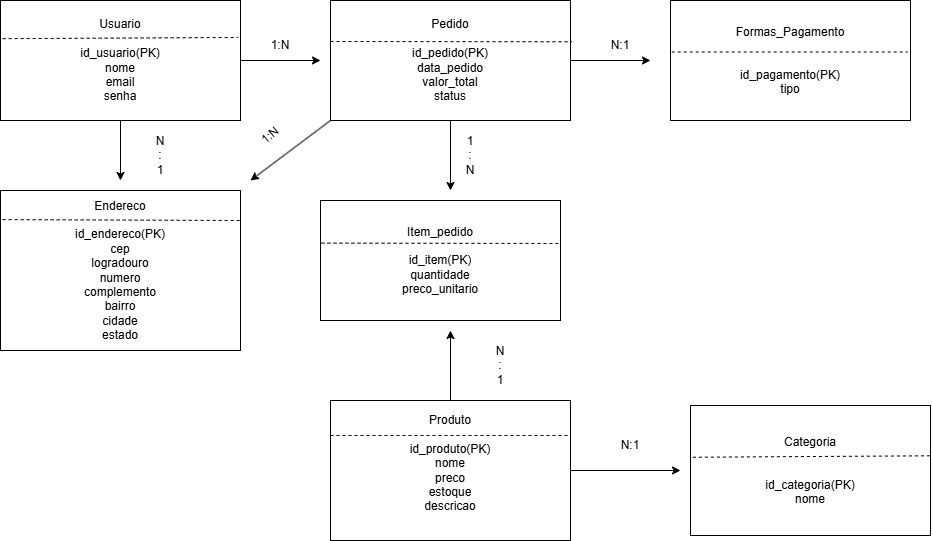

The diagram above was exported from draw.io. Its source (the exported page's mxGraphModel, read from the mxfile embedded in the PNG):
<mxGraphModel dx="1012" dy="575" grid="1" gridSize="10" guides="1" tooltips="1" connect="1" arrows="1" fold="1" page="1" pageScale="1" pageWidth="827" pageHeight="1169" background="none" math="0" shadow="0">
  <root>
    <mxCell id="0" />
    <mxCell id="1" parent="0" />
    <mxCell id="jdP6TYH0TPjsS0WY65rK-1" parent="1" style="rounded=0;whiteSpace=wrap;html=1;" value="&lt;div&gt;Usuario&lt;/div&gt;&lt;div&gt;&lt;br&gt;&lt;font dir=&quot;auto&quot; style=&quot;vertical-align: inherit;&quot;&gt;&lt;font dir=&quot;auto&quot; style=&quot;vertical-align: inherit;&quot;&gt;&lt;font dir=&quot;auto&quot; style=&quot;vertical-align: inherit;&quot;&gt;&lt;font dir=&quot;auto&quot; style=&quot;vertical-align: inherit;&quot;&gt;&lt;font dir=&quot;auto&quot; style=&quot;vertical-align: inherit;&quot;&gt;&lt;font dir=&quot;auto&quot; style=&quot;vertical-align: inherit;&quot;&gt;&lt;font dir=&quot;auto&quot; style=&quot;vertical-align: inherit;&quot;&gt;&lt;font dir=&quot;auto&quot; style=&quot;vertical-align: inherit;&quot;&gt;&lt;font dir=&quot;auto&quot; style=&quot;vertical-align: inherit;&quot;&gt;&lt;font dir=&quot;auto&quot; style=&quot;vertical-align: inherit;&quot;&gt;&lt;font dir=&quot;auto&quot; style=&quot;vertical-align: inherit;&quot;&gt;&lt;font dir=&quot;auto&quot; style=&quot;vertical-align: inherit;&quot;&gt;id_usuario(PK) &lt;/font&gt;&lt;/font&gt;&lt;/font&gt;&lt;/font&gt;&lt;/font&gt;&lt;/font&gt;&lt;/font&gt;&lt;/font&gt;&lt;/font&gt;&lt;/font&gt;&lt;/font&gt;&lt;/font&gt;&lt;br&gt;&lt;font dir=&quot;auto&quot; style=&quot;vertical-align: inherit;&quot;&gt;&lt;font dir=&quot;auto&quot; style=&quot;vertical-align: inherit;&quot;&gt;&lt;font dir=&quot;auto&quot; style=&quot;vertical-align: inherit;&quot;&gt;&lt;font dir=&quot;auto&quot; style=&quot;vertical-align: inherit;&quot;&gt;&lt;font dir=&quot;auto&quot; style=&quot;vertical-align: inherit;&quot;&gt;&lt;font dir=&quot;auto&quot; style=&quot;vertical-align: inherit;&quot;&gt;&lt;font dir=&quot;auto&quot; style=&quot;vertical-align: inherit;&quot;&gt;&lt;font dir=&quot;auto&quot; style=&quot;vertical-align: inherit;&quot;&gt;&lt;font dir=&quot;auto&quot; style=&quot;vertical-align: inherit;&quot;&gt;&lt;font dir=&quot;auto&quot; style=&quot;vertical-align: inherit;&quot;&gt;&lt;font dir=&quot;auto&quot; style=&quot;vertical-align: inherit;&quot;&gt;&lt;font dir=&quot;auto&quot; style=&quot;vertical-align: inherit;&quot;&gt;nome&lt;/font&gt;&lt;/font&gt;&lt;/font&gt;&lt;/font&gt;&lt;/font&gt;&lt;/font&gt;&lt;/font&gt;&lt;/font&gt;&lt;/font&gt;&lt;/font&gt;&lt;/font&gt;&lt;/font&gt;&lt;br&gt;&lt;font dir=&quot;auto&quot; style=&quot;vertical-align: inherit;&quot;&gt;&lt;font dir=&quot;auto&quot; style=&quot;vertical-align: inherit;&quot;&gt;&lt;font dir=&quot;auto&quot; style=&quot;vertical-align: inherit;&quot;&gt;&lt;font dir=&quot;auto&quot; style=&quot;vertical-align: inherit;&quot;&gt;&lt;font dir=&quot;auto&quot; style=&quot;vertical-align: inherit;&quot;&gt;&lt;font dir=&quot;auto&quot; style=&quot;vertical-align: inherit;&quot;&gt;&lt;font dir=&quot;auto&quot; style=&quot;vertical-align: inherit;&quot;&gt;&lt;font dir=&quot;auto&quot; style=&quot;vertical-align: inherit;&quot;&gt;&lt;font dir=&quot;auto&quot; style=&quot;vertical-align: inherit;&quot;&gt;&lt;font dir=&quot;auto&quot; style=&quot;vertical-align: inherit;&quot;&gt;&lt;font dir=&quot;auto&quot; style=&quot;vertical-align: inherit;&quot;&gt;&lt;font dir=&quot;auto&quot; style=&quot;vertical-align: inherit;&quot;&gt;email&lt;/font&gt;&lt;/font&gt;&lt;/font&gt;&lt;/font&gt;&lt;/font&gt;&lt;/font&gt;&lt;/font&gt;&lt;/font&gt;&lt;/font&gt;&lt;/font&gt;&lt;/font&gt;&lt;/font&gt;&lt;/div&gt;&lt;div&gt;&lt;font dir=&quot;auto&quot; style=&quot;vertical-align: inherit;&quot;&gt;&lt;font dir=&quot;auto&quot; style=&quot;vertical-align: inherit;&quot;&gt;&lt;font dir=&quot;auto&quot; style=&quot;vertical-align: inherit;&quot;&gt;&lt;font dir=&quot;auto&quot; style=&quot;vertical-align: inherit;&quot;&gt;&lt;font dir=&quot;auto&quot; style=&quot;vertical-align: inherit;&quot;&gt;&lt;font dir=&quot;auto&quot; style=&quot;vertical-align: inherit;&quot;&gt;&lt;font dir=&quot;auto&quot; style=&quot;vertical-align: inherit;&quot;&gt;&lt;font dir=&quot;auto&quot; style=&quot;vertical-align: inherit;&quot;&gt;&lt;font dir=&quot;auto&quot; style=&quot;vertical-align: inherit;&quot;&gt;&lt;font dir=&quot;auto&quot; style=&quot;vertical-align: inherit;&quot;&gt;&lt;font dir=&quot;auto&quot; style=&quot;vertical-align: inherit;&quot;&gt;&lt;font dir=&quot;auto&quot; style=&quot;vertical-align: inherit;&quot;&gt;senha&lt;/font&gt;&lt;/font&gt;&lt;/font&gt;&lt;/font&gt;&lt;/font&gt;&lt;/font&gt;&lt;/font&gt;&lt;/font&gt;&lt;/font&gt;&lt;/font&gt;&lt;/font&gt;&lt;/font&gt;&lt;/div&gt;" vertex="1">
      <mxGeometry height="120" width="240" x="40" y="40" as="geometry" />
    </mxCell>
    <mxCell id="jdP6TYH0TPjsS0WY65rK-6" parent="1" style="text;html=1;whiteSpace=wrap;strokeColor=none;fillColor=none;align=center;verticalAlign=middle;rounded=0;" value="&lt;font dir=&quot;auto&quot; style=&quot;vertical-align: inherit;&quot;&gt;&lt;font dir=&quot;auto&quot; style=&quot;vertical-align: inherit;&quot;&gt;1:N&lt;/font&gt;&lt;/font&gt;" vertex="1">
      <mxGeometry height="30" width="60" x="290" y="70" as="geometry" />
    </mxCell>
    <mxCell id="jdP6TYH0TPjsS0WY65rK-10" parent="1" style="rounded=0;whiteSpace=wrap;html=1;" value="&lt;div&gt;Categoria&lt;/div&gt;&lt;div&gt;&lt;font dir=&quot;auto&quot; style=&quot;vertical-align: inherit;&quot;&gt;&lt;font dir=&quot;auto&quot; style=&quot;vertical-align: inherit;&quot;&gt;&lt;br&gt;&lt;/font&gt;&lt;/font&gt;&lt;/div&gt;&lt;div&gt;&lt;font dir=&quot;auto&quot; style=&quot;vertical-align: inherit;&quot;&gt;&lt;font dir=&quot;auto&quot; style=&quot;vertical-align: inherit;&quot;&gt;&lt;br&gt;&lt;/font&gt;&lt;/font&gt;&lt;/div&gt;&lt;div&gt;&lt;font dir=&quot;auto&quot; style=&quot;vertical-align: inherit;&quot;&gt;&lt;font dir=&quot;auto&quot; style=&quot;vertical-align: inherit;&quot;&gt;id_categoria(PK)&lt;/font&gt;&lt;/font&gt;&lt;/div&gt;&lt;div&gt;&lt;font dir=&quot;auto&quot; style=&quot;vertical-align: inherit;&quot;&gt;&lt;font dir=&quot;auto&quot; style=&quot;vertical-align: inherit;&quot;&gt;nome&lt;/font&gt;&lt;/font&gt;&lt;/div&gt;" vertex="1">
      <mxGeometry height="130" width="240" x="730" y="445" as="geometry" />
    </mxCell>
    <mxCell id="jdP6TYH0TPjsS0WY65rK-11" parent="1" style="rounded=0;whiteSpace=wrap;html=1;" value="&lt;div&gt;&lt;font dir=&quot;auto&quot; style=&quot;vertical-align: inherit;&quot;&gt;&lt;font dir=&quot;auto&quot; style=&quot;vertical-align: inherit;&quot;&gt;Formas_Pagamento&lt;/font&gt;&lt;/font&gt;&lt;/div&gt;&lt;div&gt;&lt;font dir=&quot;auto&quot; style=&quot;vertical-align: inherit;&quot;&gt;&lt;font dir=&quot;auto&quot; style=&quot;vertical-align: inherit;&quot;&gt;&lt;br&gt;&lt;/font&gt;&lt;/font&gt;&lt;/div&gt;&lt;div&gt;&lt;font dir=&quot;auto&quot; style=&quot;vertical-align: inherit;&quot;&gt;&lt;font dir=&quot;auto&quot; style=&quot;vertical-align: inherit;&quot;&gt;&lt;br&gt;&lt;/font&gt;&lt;/font&gt;&lt;/div&gt;&lt;div&gt;&lt;font dir=&quot;auto&quot; style=&quot;vertical-align: inherit;&quot;&gt;&lt;font dir=&quot;auto&quot; style=&quot;vertical-align: inherit;&quot;&gt;id_pagamento(PK)&lt;/font&gt;&lt;/font&gt;&lt;/div&gt;&lt;div&gt;&lt;font dir=&quot;auto&quot; style=&quot;vertical-align: inherit;&quot;&gt;&lt;font dir=&quot;auto&quot; style=&quot;vertical-align: inherit;&quot;&gt;tipo&lt;/font&gt;&lt;/font&gt;&lt;/div&gt;" vertex="1">
      <mxGeometry height="120" width="240" x="710" y="40" as="geometry" />
    </mxCell>
    <mxCell id="jdP6TYH0TPjsS0WY65rK-16" parent="1" style="text;html=1;whiteSpace=wrap;strokeColor=none;fillColor=none;align=center;verticalAlign=middle;rounded=0;" value="N:1" vertex="1">
      <mxGeometry height="30" width="60" x="630" y="70" as="geometry" />
    </mxCell>
    <mxCell id="yWsF2VM7xgV2KQMBGFdn-1" edge="1" parent="1" source="jdP6TYH0TPjsS0WY65rK-1" style="endArrow=classic;html=1;rounded=0;exitX=1;exitY=0.5;exitDx=0;exitDy=0;" value="">
      <mxGeometry height="50" relative="1" width="50" as="geometry">
        <mxPoint x="300" y="140" as="sourcePoint" />
        <mxPoint x="360" y="100" as="targetPoint" />
      </mxGeometry>
    </mxCell>
    <mxCell id="yWsF2VM7xgV2KQMBGFdn-3" edge="1" parent="1" source="jdP6TYH0TPjsS0WY65rK-1" style="endArrow=none;dashed=1;html=1;rounded=0;entryX=0.99;entryY=0.308;entryDx=0;entryDy=0;entryPerimeter=0;exitX=0.009;exitY=0.318;exitDx=0;exitDy=0;exitPerimeter=0;" target="jdP6TYH0TPjsS0WY65rK-1" value="">
      <mxGeometry height="50" relative="1" width="50" as="geometry">
        <mxPoint x="190" y="100" as="sourcePoint" />
        <mxPoint x="240" y="50" as="targetPoint" />
      </mxGeometry>
    </mxCell>
    <mxCell id="yWsF2VM7xgV2KQMBGFdn-8" edge="1" parent="1" source="yYVqJWTDveiKmTgW6D7Q-2" style="endArrow=classic;html=1;rounded=0;entryX=1;entryY=1;entryDx=0;entryDy=0;exitX=1;exitY=0.5;exitDx=0;exitDy=0;" target="jdP6TYH0TPjsS0WY65rK-16" value="">
      <mxGeometry height="50" relative="1" width="50" as="geometry">
        <Array as="points" />
        <mxPoint x="610" y="135" as="sourcePoint" />
        <mxPoint x="660" y="170" as="targetPoint" />
      </mxGeometry>
    </mxCell>
    <mxCell id="yWsF2VM7xgV2KQMBGFdn-9" parent="1" style="text;html=1;whiteSpace=wrap;strokeColor=none;fillColor=none;align=center;verticalAlign=middle;rounded=0;" value="1&lt;div&gt;:&lt;/div&gt;&lt;div&gt;N&lt;/div&gt;" vertex="1">
      <mxGeometry height="30" width="60" x="480" y="180" as="geometry" />
    </mxCell>
    <mxCell id="yWsF2VM7xgV2KQMBGFdn-10" edge="1" parent="1" source="yYVqJWTDveiKmTgW6D7Q-2" style="endArrow=classic;html=1;rounded=0;exitX=0.5;exitY=1;exitDx=0;exitDy=0;" value="">
      <mxGeometry height="50" relative="1" width="50" as="geometry">
        <mxPoint x="490" y="170" as="sourcePoint" />
        <mxPoint x="490" y="230" as="targetPoint" />
      </mxGeometry>
    </mxCell>
    <mxCell id="yWsF2VM7xgV2KQMBGFdn-12" edge="1" parent="1" source="yYVqJWTDveiKmTgW6D7Q-1" style="endArrow=classic;html=1;rounded=0;exitX=0.5;exitY=0;exitDx=0;exitDy=0;" value="">
      <mxGeometry height="50" relative="1" width="50" as="geometry">
        <mxPoint x="490" y="430" as="sourcePoint" />
        <mxPoint x="490" y="370" as="targetPoint" />
      </mxGeometry>
    </mxCell>
    <mxCell id="yWsF2VM7xgV2KQMBGFdn-14" edge="1" parent="1" source="jdP6TYH0TPjsS0WY65rK-11" style="endArrow=none;dashed=1;html=1;rounded=0;entryX=0.988;entryY=0.429;entryDx=0;entryDy=0;entryPerimeter=0;exitX=0.005;exitY=0.429;exitDx=0;exitDy=0;exitPerimeter=0;" target="jdP6TYH0TPjsS0WY65rK-11" value="">
      <mxGeometry height="50" relative="1" width="50" as="geometry">
        <mxPoint x="710" y="320" as="sourcePoint" />
        <mxPoint x="760" y="270" as="targetPoint" />
      </mxGeometry>
    </mxCell>
    <mxCell id="yWsF2VM7xgV2KQMBGFdn-16" edge="1" parent="1" source="jdP6TYH0TPjsS0WY65rK-10" style="endArrow=none;dashed=1;html=1;rounded=0;entryX=1.002;entryY=0.387;entryDx=0;entryDy=0;entryPerimeter=0;exitX=0.01;exitY=0.398;exitDx=0;exitDy=0;exitPerimeter=0;" target="jdP6TYH0TPjsS0WY65rK-10" value="">
      <mxGeometry height="50" relative="1" width="50" as="geometry">
        <mxPoint x="830" y="560" as="sourcePoint" />
        <mxPoint x="880" y="510" as="targetPoint" />
      </mxGeometry>
    </mxCell>
    <mxCell id="yYVqJWTDveiKmTgW6D7Q-1" parent="1" style="rounded=0;whiteSpace=wrap;html=1;" value="&lt;div&gt;Produto&lt;/div&gt;&lt;div&gt;&lt;font dir=&quot;auto&quot; style=&quot;vertical-align: inherit;&quot;&gt;&lt;font dir=&quot;auto&quot; style=&quot;vertical-align: inherit;&quot;&gt;&lt;font dir=&quot;auto&quot; style=&quot;vertical-align: inherit;&quot;&gt;&lt;font dir=&quot;auto&quot; style=&quot;vertical-align: inherit;&quot;&gt;&lt;br&gt;&lt;/font&gt;&lt;/font&gt;&lt;/font&gt;&lt;/font&gt;&lt;/div&gt;&lt;div&gt;&lt;font dir=&quot;auto&quot; style=&quot;vertical-align: inherit;&quot;&gt;&lt;font dir=&quot;auto&quot; style=&quot;vertical-align: inherit;&quot;&gt;&lt;font dir=&quot;auto&quot; style=&quot;vertical-align: inherit;&quot;&gt;&lt;font dir=&quot;auto&quot; style=&quot;vertical-align: inherit;&quot;&gt;id_produto(PK)&lt;/font&gt;&lt;/font&gt;&lt;/font&gt;&lt;/font&gt;&lt;/div&gt;&lt;div&gt;nome&lt;/div&gt;&lt;div&gt;preco&lt;/div&gt;&lt;div&gt;estoque&lt;/div&gt;&lt;div&gt;descricao&lt;/div&gt;&lt;div&gt;&lt;br&gt;&lt;/div&gt;" vertex="1">
      <mxGeometry height="140" width="240" x="370" y="440" as="geometry" />
    </mxCell>
    <mxCell id="yYVqJWTDveiKmTgW6D7Q-2" parent="1" style="rounded=0;whiteSpace=wrap;html=1;" value="&lt;div&gt;&lt;font dir=&quot;auto&quot; style=&quot;vertical-align: inherit;&quot;&gt;&lt;font dir=&quot;auto&quot; style=&quot;vertical-align: inherit;&quot;&gt;Pedido&lt;/font&gt;&lt;/font&gt;&lt;/div&gt;&lt;div&gt;&lt;font dir=&quot;auto&quot; style=&quot;vertical-align: inherit;&quot;&gt;&lt;font dir=&quot;auto&quot; style=&quot;vertical-align: inherit;&quot;&gt;&lt;br&gt;&lt;/font&gt;&lt;/font&gt;&lt;/div&gt;&lt;div&gt;&lt;font dir=&quot;auto&quot; style=&quot;vertical-align: inherit;&quot;&gt;&lt;font dir=&quot;auto&quot; style=&quot;vertical-align: inherit;&quot;&gt;id_pedido(PK)&lt;/font&gt;&lt;/font&gt;&lt;/div&gt;&lt;div&gt;data_pedido&lt;/div&gt;&lt;div&gt;valor_total&lt;/div&gt;&lt;div&gt;status&lt;/div&gt;" vertex="1">
      <mxGeometry height="120" width="240" x="370" y="40" as="geometry" />
    </mxCell>
    <mxCell id="yYVqJWTDveiKmTgW6D7Q-3" edge="1" parent="1" style="endArrow=none;dashed=1;html=1;rounded=0;entryX=1.006;entryY=0.344;entryDx=0;entryDy=0;entryPerimeter=0;" target="yYVqJWTDveiKmTgW6D7Q-2" value="">
      <mxGeometry height="50" relative="1" width="50" as="geometry">
        <mxPoint x="370" y="81" as="sourcePoint" />
        <mxPoint x="779.04" y="80.83999999999992" as="targetPoint" />
      </mxGeometry>
    </mxCell>
    <mxCell id="yYVqJWTDveiKmTgW6D7Q-5" parent="1" style="text;html=1;whiteSpace=wrap;strokeColor=none;fillColor=none;align=center;verticalAlign=middle;rounded=0;" value="N&lt;br&gt;&lt;div&gt;:&lt;/div&gt;&lt;div&gt;1&lt;/div&gt;" vertex="1">
      <mxGeometry height="30" width="60" x="510" y="390" as="geometry" />
    </mxCell>
    <mxCell id="yYVqJWTDveiKmTgW6D7Q-6" parent="1" style="rounded=0;whiteSpace=wrap;html=1;" value="&lt;div&gt;Item_pedido&lt;/div&gt;&lt;div&gt;&lt;font dir=&quot;auto&quot; style=&quot;vertical-align: inherit;&quot;&gt;&lt;font dir=&quot;auto&quot; style=&quot;vertical-align: inherit;&quot;&gt;&lt;br&gt;&lt;/font&gt;&lt;/font&gt;&lt;/div&gt;&lt;div&gt;&lt;font dir=&quot;auto&quot; style=&quot;vertical-align: inherit;&quot;&gt;&lt;font dir=&quot;auto&quot; style=&quot;vertical-align: inherit;&quot;&gt;id_item(PK)&lt;/font&gt;&lt;/font&gt;&lt;/div&gt;&lt;div&gt;quantidade&lt;/div&gt;&lt;div&gt;preco_unitario&lt;/div&gt;" vertex="1">
      <mxGeometry height="120" width="240" x="360" y="240" as="geometry" />
    </mxCell>
    <mxCell id="yYVqJWTDveiKmTgW6D7Q-10" edge="1" parent="1" source="yYVqJWTDveiKmTgW6D7Q-1" style="endArrow=classic;html=1;rounded=0;exitX=1;exitY=0.5;exitDx=0;exitDy=0;" value="">
      <mxGeometry height="50" relative="1" width="50" as="geometry">
        <mxPoint x="620" y="500" as="sourcePoint" />
        <mxPoint x="720" y="510" as="targetPoint" />
      </mxGeometry>
    </mxCell>
    <mxCell id="yYVqJWTDveiKmTgW6D7Q-11" parent="1" style="text;html=1;whiteSpace=wrap;strokeColor=none;fillColor=none;align=center;verticalAlign=middle;rounded=0;" value="N:1" vertex="1">
      <mxGeometry height="30" width="60" x="640" y="470" as="geometry" />
    </mxCell>
    <mxCell id="yYVqJWTDveiKmTgW6D7Q-12" edge="1" parent="1" source="yYVqJWTDveiKmTgW6D7Q-6" style="endArrow=none;dashed=1;html=1;rounded=0;exitX=0.004;exitY=0.355;exitDx=0;exitDy=0;exitPerimeter=0;" value="">
      <mxGeometry height="50" relative="1" width="50" as="geometry">
        <mxPoint x="560" y="290" as="sourcePoint" />
        <mxPoint x="600" y="283" as="targetPoint" />
      </mxGeometry>
    </mxCell>
    <mxCell id="yYVqJWTDveiKmTgW6D7Q-13" edge="1" parent="1" source="yYVqJWTDveiKmTgW6D7Q-1" style="endArrow=none;dashed=1;html=1;rounded=0;exitX=0;exitY=0.25;exitDx=0;exitDy=0;entryX=1;entryY=0.25;entryDx=0;entryDy=0;" target="yYVqJWTDveiKmTgW6D7Q-1" value="">
      <mxGeometry height="50" relative="1" width="50" as="geometry">
        <mxPoint x="660" y="430" as="sourcePoint" />
        <mxPoint x="899" y="430" as="targetPoint" />
      </mxGeometry>
    </mxCell>
    <mxCell id="yYVqJWTDveiKmTgW6D7Q-14" parent="1" style="rounded=0;whiteSpace=wrap;html=1;" value="&lt;div&gt;Endereco&lt;/div&gt;&lt;div&gt;&lt;br&gt;&lt;/div&gt;&lt;div&gt;&lt;font dir=&quot;auto&quot; style=&quot;vertical-align: inherit;&quot;&gt;&lt;font dir=&quot;auto&quot; style=&quot;vertical-align: inherit;&quot;&gt;&lt;font dir=&quot;auto&quot; style=&quot;vertical-align: inherit;&quot;&gt;&lt;font dir=&quot;auto&quot; style=&quot;vertical-align: inherit;&quot;&gt;&lt;font dir=&quot;auto&quot; style=&quot;vertical-align: inherit;&quot;&gt;&lt;font dir=&quot;auto&quot; style=&quot;vertical-align: inherit;&quot;&gt;&lt;font dir=&quot;auto&quot; style=&quot;vertical-align: inherit;&quot;&gt;&lt;font dir=&quot;auto&quot; style=&quot;vertical-align: inherit;&quot;&gt;&lt;font dir=&quot;auto&quot; style=&quot;vertical-align: inherit;&quot;&gt;&lt;font dir=&quot;auto&quot; style=&quot;vertical-align: inherit;&quot;&gt;&lt;font dir=&quot;auto&quot; style=&quot;vertical-align: inherit;&quot;&gt;&lt;font dir=&quot;auto&quot; style=&quot;vertical-align: inherit;&quot;&gt;id_endereco(PK) &lt;/font&gt;&lt;/font&gt;&lt;/font&gt;&lt;/font&gt;&lt;/font&gt;&lt;/font&gt;&lt;/font&gt;&lt;/font&gt;&lt;/font&gt;&lt;/font&gt;&lt;/font&gt;&lt;/font&gt;&lt;br&gt;cep&lt;br&gt;logradouro&lt;br&gt;numero&lt;br&gt;complemento&lt;br&gt;bairro&lt;br&gt;cidade&lt;br&gt;estado&lt;/div&gt;" vertex="1">
      <mxGeometry height="160" width="240" x="40" y="230" as="geometry" />
    </mxCell>
    <mxCell id="yYVqJWTDveiKmTgW6D7Q-15" edge="1" parent="1" source="yYVqJWTDveiKmTgW6D7Q-14" style="endArrow=none;dashed=1;html=1;rounded=0;exitX=0.009;exitY=0.182;exitDx=0;exitDy=0;exitPerimeter=0;" value="">
      <mxGeometry height="50" relative="1" width="50" as="geometry">
        <mxPoint x="250" y="261" as="sourcePoint" />
        <mxPoint x="280" y="260" as="targetPoint" />
      </mxGeometry>
    </mxCell>
    <mxCell id="yYVqJWTDveiKmTgW6D7Q-16" edge="1" parent="1" source="jdP6TYH0TPjsS0WY65rK-1" style="endArrow=classic;html=1;rounded=0;exitX=0.5;exitY=1;exitDx=0;exitDy=0;" value="">
      <mxGeometry height="50" relative="1" width="50" as="geometry">
        <mxPoint x="260" y="190" as="sourcePoint" />
        <mxPoint x="160" y="220" as="targetPoint" />
      </mxGeometry>
    </mxCell>
    <mxCell id="yYVqJWTDveiKmTgW6D7Q-17" parent="1" style="text;html=1;whiteSpace=wrap;strokeColor=none;fillColor=none;align=center;verticalAlign=middle;rounded=0;" value="N&lt;br&gt;&lt;div&gt;:&lt;/div&gt;&lt;div&gt;1&lt;/div&gt;" vertex="1">
      <mxGeometry height="30" width="60" x="170" y="180" as="geometry" />
    </mxCell>
    <mxCell id="yYVqJWTDveiKmTgW6D7Q-18" edge="1" parent="1" source="yYVqJWTDveiKmTgW6D7Q-2" style="endArrow=classic;html=1;rounded=0;exitX=0;exitY=1;exitDx=0;exitDy=0;" value="">
      <mxGeometry height="50" relative="1" width="50" as="geometry">
        <mxPoint x="310" y="170" as="sourcePoint" />
        <mxPoint x="290" y="220" as="targetPoint" />
      </mxGeometry>
    </mxCell>
    <mxCell id="yYVqJWTDveiKmTgW6D7Q-19" parent="1" style="text;html=1;whiteSpace=wrap;strokeColor=none;fillColor=none;align=center;verticalAlign=middle;rounded=0;rotation=-40;" value="1:N" vertex="1">
      <mxGeometry height="30" width="60" x="280" y="160" as="geometry" />
    </mxCell>
  </root>
</mxGraphModel>